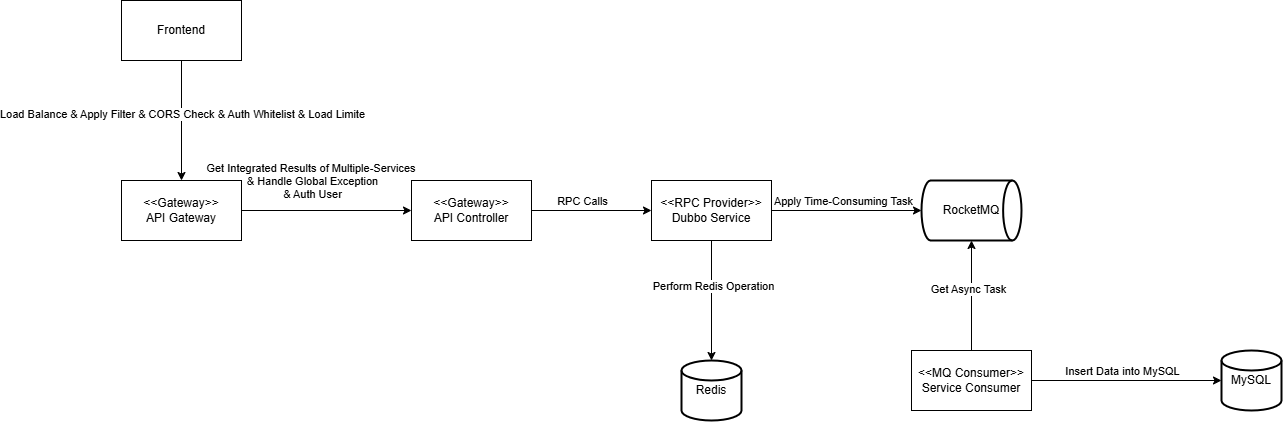

The diagram above was exported from draw.io. Its source (the exported page's mxGraphModel, read from the mxfile embedded in the PNG):
<mxGraphModel dx="1895" dy="1116" grid="1" gridSize="10" guides="1" tooltips="1" connect="1" arrows="1" fold="1" page="1" pageScale="1" pageWidth="827" pageHeight="1169" math="0" shadow="0">
  <root>
    <mxCell id="0" />
    <mxCell id="1" parent="0" />
    <mxCell id="Kiu739kqxtag89206pV4-1" style="edgeStyle=orthogonalEdgeStyle;rounded=0;orthogonalLoop=1;jettySize=auto;html=1;exitX=1;exitY=0.5;exitDx=0;exitDy=0;entryX=0;entryY=0.5;entryDx=0;entryDy=0;" edge="1" parent="1" source="Kiu739kqxtag89206pV4-3" target="Kiu739kqxtag89206pV4-6">
      <mxGeometry relative="1" as="geometry" />
    </mxCell>
    <mxCell id="Kiu739kqxtag89206pV4-2" value="Get Integrated Results of Multiple-Services&amp;nbsp;&lt;div&gt;&amp;amp; Handle Global Exception&lt;/div&gt;&lt;div&gt;&amp;amp; Auth User&lt;/div&gt;" style="edgeLabel;html=1;align=center;verticalAlign=middle;resizable=0;points=[];" vertex="1" connectable="0" parent="Kiu739kqxtag89206pV4-1">
      <mxGeometry x="-0.4353" relative="1" as="geometry">
        <mxPoint x="23" y="-30" as="offset" />
      </mxGeometry>
    </mxCell>
    <mxCell id="Kiu739kqxtag89206pV4-3" value="&amp;lt;&amp;lt;Gateway&amp;gt;&amp;gt;&lt;div&gt;API Gateway&lt;/div&gt;" style="rounded=0;whiteSpace=wrap;html=1;" vertex="1" parent="1">
      <mxGeometry x="170" y="220" width="120" height="60" as="geometry" />
    </mxCell>
    <mxCell id="Kiu739kqxtag89206pV4-4" style="edgeStyle=orthogonalEdgeStyle;rounded=0;orthogonalLoop=1;jettySize=auto;html=1;exitX=1;exitY=0.5;exitDx=0;exitDy=0;entryX=0;entryY=0.5;entryDx=0;entryDy=0;" edge="1" parent="1" source="Kiu739kqxtag89206pV4-6" target="Kiu739kqxtag89206pV4-7">
      <mxGeometry relative="1" as="geometry" />
    </mxCell>
    <mxCell id="Kiu739kqxtag89206pV4-5" value="RPC Calls" style="edgeLabel;html=1;align=center;verticalAlign=middle;resizable=0;points=[];" vertex="1" connectable="0" parent="Kiu739kqxtag89206pV4-4">
      <mxGeometry x="-0.2713" y="3" relative="1" as="geometry">
        <mxPoint x="6" y="-7" as="offset" />
      </mxGeometry>
    </mxCell>
    <mxCell id="Kiu739kqxtag89206pV4-6" value="&amp;lt;&amp;lt;Gateway&amp;gt;&amp;gt;&lt;div&gt;API Controller&lt;/div&gt;" style="rounded=0;whiteSpace=wrap;html=1;" vertex="1" parent="1">
      <mxGeometry x="460" y="220" width="120" height="60" as="geometry" />
    </mxCell>
    <mxCell id="Kiu739kqxtag89206pV4-7" value="&amp;lt;&amp;lt;RPC Provider&amp;gt;&amp;gt;&lt;div&gt;Dubbo Service&lt;/div&gt;" style="rounded=0;whiteSpace=wrap;html=1;" vertex="1" parent="1">
      <mxGeometry x="700" y="220" width="120" height="60" as="geometry" />
    </mxCell>
    <mxCell id="Kiu739kqxtag89206pV4-8" style="edgeStyle=orthogonalEdgeStyle;rounded=0;orthogonalLoop=1;jettySize=auto;html=1;exitX=0.5;exitY=0;exitDx=0;exitDy=0;" edge="1" parent="1" source="Kiu739kqxtag89206pV4-10" target="Kiu739kqxtag89206pV4-11">
      <mxGeometry relative="1" as="geometry" />
    </mxCell>
    <mxCell id="Kiu739kqxtag89206pV4-9" value="Get Async Task" style="edgeLabel;html=1;align=center;verticalAlign=middle;resizable=0;points=[];" vertex="1" connectable="0" parent="Kiu739kqxtag89206pV4-8">
      <mxGeometry x="0.1294" y="4" relative="1" as="geometry">
        <mxPoint as="offset" />
      </mxGeometry>
    </mxCell>
    <mxCell id="Kiu739kqxtag89206pV4-10" value="&amp;lt;&amp;lt;MQ Consumer&amp;gt;&amp;gt;&lt;div&gt;Service Consumer&lt;/div&gt;" style="rounded=0;whiteSpace=wrap;html=1;" vertex="1" parent="1">
      <mxGeometry x="960" y="390.0000000000001" width="120" height="60" as="geometry" />
    </mxCell>
    <mxCell id="Kiu739kqxtag89206pV4-11" value="RocketMQ" style="strokeWidth=2;html=1;shape=mxgraph.flowchart.direct_data;whiteSpace=wrap;" vertex="1" parent="1">
      <mxGeometry x="970" y="220" width="100" height="60" as="geometry" />
    </mxCell>
    <mxCell id="Kiu739kqxtag89206pV4-12" style="edgeStyle=orthogonalEdgeStyle;rounded=0;orthogonalLoop=1;jettySize=auto;html=1;exitX=1;exitY=0.5;exitDx=0;exitDy=0;entryX=0;entryY=0.5;entryDx=0;entryDy=0;entryPerimeter=0;" edge="1" parent="1" source="Kiu739kqxtag89206pV4-7" target="Kiu739kqxtag89206pV4-11">
      <mxGeometry relative="1" as="geometry" />
    </mxCell>
    <mxCell id="Kiu739kqxtag89206pV4-13" value="Apply Time-Consuming Task" style="edgeLabel;html=1;align=center;verticalAlign=middle;resizable=0;points=[];" vertex="1" connectable="0" parent="Kiu739kqxtag89206pV4-12">
      <mxGeometry x="-0.3804" y="5" relative="1" as="geometry">
        <mxPoint x="24" y="-5" as="offset" />
      </mxGeometry>
    </mxCell>
    <mxCell id="Kiu739kqxtag89206pV4-14" value="MySQL" style="strokeWidth=2;html=1;shape=mxgraph.flowchart.database;whiteSpace=wrap;" vertex="1" parent="1">
      <mxGeometry x="1270" y="390.0000000000001" width="60" height="60" as="geometry" />
    </mxCell>
    <mxCell id="Kiu739kqxtag89206pV4-15" style="edgeStyle=orthogonalEdgeStyle;rounded=0;orthogonalLoop=1;jettySize=auto;html=1;exitX=1;exitY=0.5;exitDx=0;exitDy=0;entryX=0;entryY=0.5;entryDx=0;entryDy=0;entryPerimeter=0;" edge="1" parent="1" source="Kiu739kqxtag89206pV4-10" target="Kiu739kqxtag89206pV4-14">
      <mxGeometry relative="1" as="geometry" />
    </mxCell>
    <mxCell id="Kiu739kqxtag89206pV4-16" value="Insert Data into MySQL" style="edgeLabel;html=1;align=center;verticalAlign=middle;resizable=0;points=[];" vertex="1" connectable="0" parent="Kiu739kqxtag89206pV4-15">
      <mxGeometry x="-0.1814" relative="1" as="geometry">
        <mxPoint x="12" y="-10" as="offset" />
      </mxGeometry>
    </mxCell>
    <mxCell id="Kiu739kqxtag89206pV4-17" value="Redis" style="strokeWidth=2;html=1;shape=mxgraph.flowchart.database;whiteSpace=wrap;" vertex="1" parent="1">
      <mxGeometry x="730" y="400.0000000000001" width="60" height="60" as="geometry" />
    </mxCell>
    <mxCell id="Kiu739kqxtag89206pV4-18" style="edgeStyle=orthogonalEdgeStyle;rounded=0;orthogonalLoop=1;jettySize=auto;html=1;exitX=0.5;exitY=1;exitDx=0;exitDy=0;entryX=0.5;entryY=0;entryDx=0;entryDy=0;entryPerimeter=0;" edge="1" parent="1" source="Kiu739kqxtag89206pV4-7" target="Kiu739kqxtag89206pV4-17">
      <mxGeometry relative="1" as="geometry" />
    </mxCell>
    <mxCell id="Kiu739kqxtag89206pV4-19" value="Perform Redis Operation" style="edgeLabel;html=1;align=center;verticalAlign=middle;resizable=0;points=[];" vertex="1" connectable="0" parent="Kiu739kqxtag89206pV4-18">
      <mxGeometry x="-0.23" y="1" relative="1" as="geometry">
        <mxPoint as="offset" />
      </mxGeometry>
    </mxCell>
    <mxCell id="Kiu739kqxtag89206pV4-20" style="edgeStyle=orthogonalEdgeStyle;rounded=0;orthogonalLoop=1;jettySize=auto;html=1;exitX=0.5;exitY=1;exitDx=0;exitDy=0;entryX=0.5;entryY=0;entryDx=0;entryDy=0;" edge="1" parent="1" source="Kiu739kqxtag89206pV4-22" target="Kiu739kqxtag89206pV4-3">
      <mxGeometry relative="1" as="geometry" />
    </mxCell>
    <mxCell id="Kiu739kqxtag89206pV4-21" value="Load Balance &amp;amp; Apply Filter &amp;amp; CORS Check &amp;amp; Auth Whitelist &amp;amp; Load Limite" style="edgeLabel;html=1;align=center;verticalAlign=middle;resizable=0;points=[];" vertex="1" connectable="0" parent="Kiu739kqxtag89206pV4-20">
      <mxGeometry x="-0.1167" y="-2" relative="1" as="geometry">
        <mxPoint x="2" as="offset" />
      </mxGeometry>
    </mxCell>
    <mxCell id="Kiu739kqxtag89206pV4-22" value="Frontend" style="rounded=0;whiteSpace=wrap;html=1;" vertex="1" parent="1">
      <mxGeometry x="170" y="40" width="120" height="60" as="geometry" />
    </mxCell>
  </root>
</mxGraphModel>